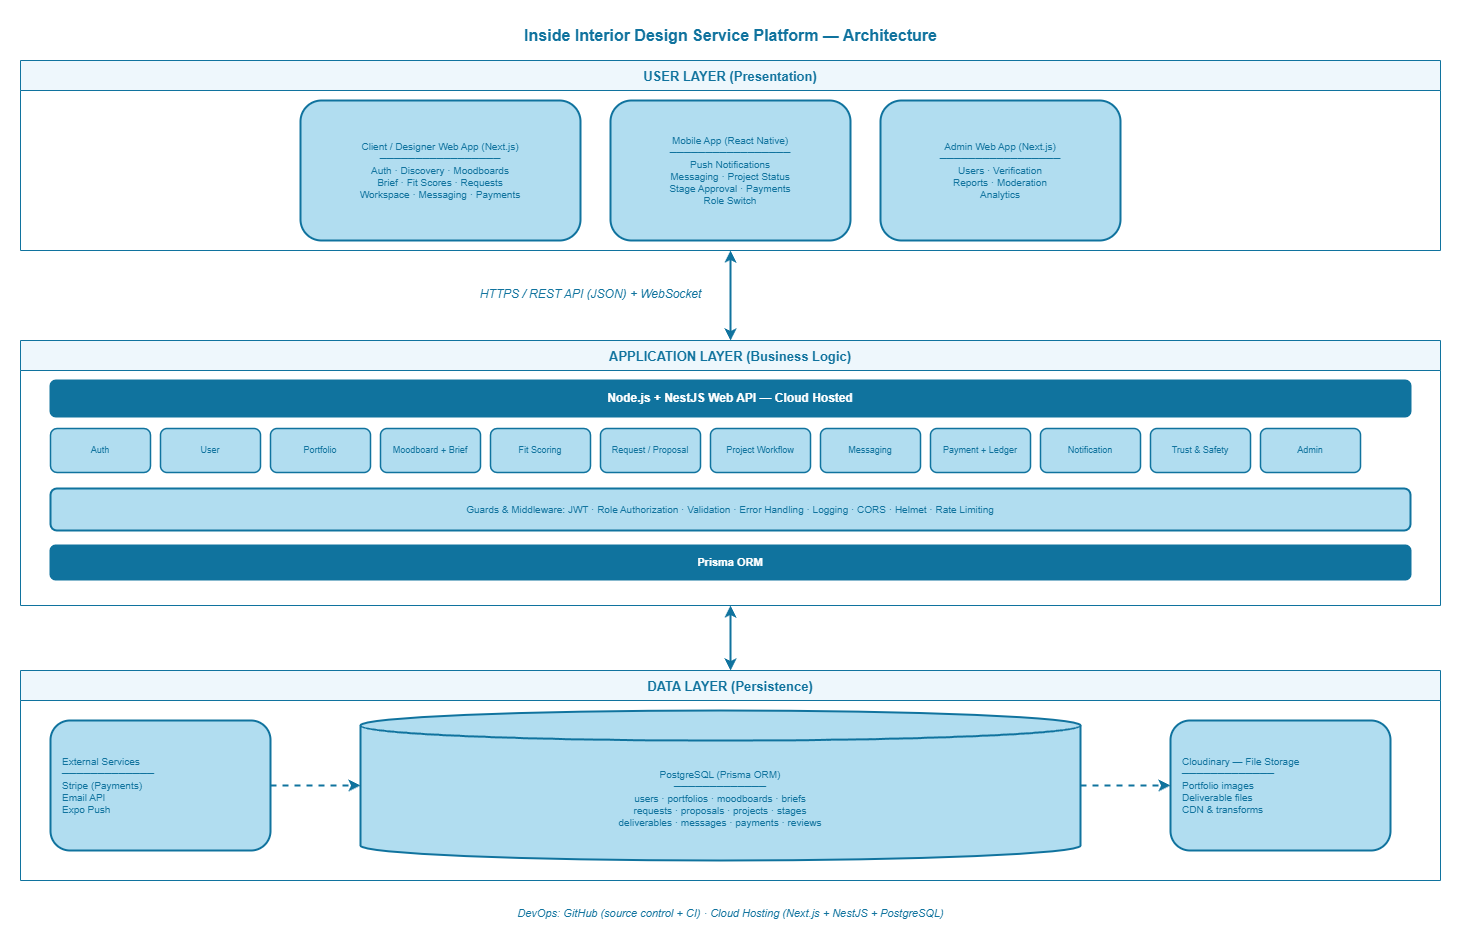

The diagram above was exported from draw.io. Its source (the exported page's mxGraphModel, read from the mxfile embedded in the PNG):
<mxGraphModel dx="1508" dy="1137" grid="1" gridSize="10" guides="1" tooltips="1" connect="1" arrows="1" fold="1" page="1" pageScale="1" pageWidth="1500" pageHeight="980" math="0" shadow="0">
  <root>
    <mxCell id="0" />
    <mxCell id="1" parent="0" />
    <mxCell id="title" parent="1" style="text;html=1;strokeColor=none;fillColor=none;align=center;verticalAlign=middle;fontSize=16;fontStyle=1;fontColor=#10739e;" value="Inside Interior Design Service Platform — Architecture" vertex="1">
      <mxGeometry height="30" width="900" x="300" y="10" as="geometry" />
    </mxCell>
    <mxCell id="userLayer" parent="1" style="swimlane;startSize=30;fillColor=#eef7fc;strokeColor=#10739e;fontStyle=1;fontSize=13;fontColor=#10739e;" value="USER LAYER (Presentation)" vertex="1">
      <mxGeometry height="190" width="1420" x="40" y="50" as="geometry" />
    </mxCell>
    <mxCell id="web" parent="userLayer" style="rounded=1;whiteSpace=wrap;html=1;fillColor=#b1ddf0;strokeColor=#10739e;strokeWidth=2;align=center;fontSize=10;fontColor=#10739e;" value="Client / Designer Web App (Next.js)&lt;br&gt;─────────────────&lt;br&gt;Auth · Discovery · Moodboards&lt;br&gt;Brief · Fit Scores · Requests&lt;br&gt;Workspace · Messaging · Payments" vertex="1">
      <mxGeometry height="140" width="280" x="280" y="40" as="geometry" />
    </mxCell>
    <mxCell id="mobile" parent="userLayer" style="rounded=1;whiteSpace=wrap;html=1;fillColor=#b1ddf0;strokeColor=#10739e;strokeWidth=2;align=center;fontSize=10;fontColor=#10739e;" value="Mobile App (React Native)&lt;br&gt;─────────────────&lt;br&gt;Push Notifications&lt;br&gt;Messaging · Project Status&lt;br&gt;Stage Approval · Payments&lt;br&gt;Role Switch" vertex="1">
      <mxGeometry height="140" width="240" x="590" y="40" as="geometry" />
    </mxCell>
    <mxCell id="admin" parent="userLayer" style="rounded=1;whiteSpace=wrap;html=1;fillColor=#b1ddf0;strokeColor=#10739e;strokeWidth=2;align=center;fontSize=10;fontColor=#10739e;" value="Admin Web App (Next.js)&lt;br&gt;─────────────────&lt;br&gt;Users · Verification&lt;br&gt;Reports · Moderation&lt;br&gt;Analytics" vertex="1">
      <mxGeometry height="140" width="240" x="860" y="40" as="geometry" />
    </mxCell>
    <mxCell id="comm" parent="1" style="text;html=1;strokeColor=none;fillColor=none;align=center;fontSize=12;fontStyle=2;fontColor=#10739e;" value="HTTPS / REST API (JSON) + WebSocket" vertex="1">
      <mxGeometry height="20" width="320" x="450" y="270" as="geometry" />
    </mxCell>
    <mxCell id="appLayer" parent="1" style="swimlane;startSize=30;fillColor=#eef7fc;strokeColor=#10739e;fontStyle=1;fontSize=13;fontColor=#10739e;" value="APPLICATION LAYER (Business Logic)" vertex="1">
      <mxGeometry height="265" width="1420" x="40" y="330" as="geometry" />
    </mxCell>
    <mxCell id="api" parent="appLayer" style="rounded=1;whiteSpace=wrap;html=1;fillColor=#10739e;strokeColor=#10739e;strokeWidth=2;fontStyle=1;fontSize=12;fontColor=#ffffff;" value="Node.js + NestJS Web API — Cloud Hosted" vertex="1">
      <mxGeometry height="36" width="1360" x="30" y="40" as="geometry" />
    </mxCell>
    <mxCell id="m1" parent="appLayer" style="rounded=1;whiteSpace=wrap;html=1;fillColor=#b1ddf0;strokeColor=#10739e;strokeWidth=1.5;fontSize=9;fontColor=#10739e;" value="Auth" vertex="1">
      <mxGeometry height="44" width="100" x="30" y="88" as="geometry" />
    </mxCell>
    <mxCell id="m2" parent="appLayer" style="rounded=1;whiteSpace=wrap;html=1;fillColor=#b1ddf0;strokeColor=#10739e;strokeWidth=1.5;fontSize=9;fontColor=#10739e;" value="User" vertex="1">
      <mxGeometry height="44" width="100" x="140" y="88" as="geometry" />
    </mxCell>
    <mxCell id="m3" parent="appLayer" style="rounded=1;whiteSpace=wrap;html=1;fillColor=#b1ddf0;strokeColor=#10739e;strokeWidth=1.5;fontSize=9;fontColor=#10739e;" value="Portfolio" vertex="1">
      <mxGeometry height="44" width="100" x="250" y="88" as="geometry" />
    </mxCell>
    <mxCell id="m4" parent="appLayer" style="rounded=1;whiteSpace=wrap;html=1;fillColor=#b1ddf0;strokeColor=#10739e;strokeWidth=1.5;fontSize=9;fontColor=#10739e;" value="Moodboard + Brief" vertex="1">
      <mxGeometry height="44" width="100" x="360" y="88" as="geometry" />
    </mxCell>
    <mxCell id="m5" parent="appLayer" style="rounded=1;whiteSpace=wrap;html=1;fillColor=#b1ddf0;strokeColor=#10739e;strokeWidth=1.5;fontSize=9;fontColor=#10739e;" value="Fit Scoring" vertex="1">
      <mxGeometry height="44" width="100" x="470" y="88" as="geometry" />
    </mxCell>
    <mxCell id="m6" parent="appLayer" style="rounded=1;whiteSpace=wrap;html=1;fillColor=#b1ddf0;strokeColor=#10739e;strokeWidth=1.5;fontSize=9;fontColor=#10739e;" value="Request / Proposal" vertex="1">
      <mxGeometry height="44" width="100" x="580" y="88" as="geometry" />
    </mxCell>
    <mxCell id="m7" parent="appLayer" style="rounded=1;whiteSpace=wrap;html=1;fillColor=#b1ddf0;strokeColor=#10739e;strokeWidth=1.5;fontSize=9;fontColor=#10739e;" value="Project Workflow" vertex="1">
      <mxGeometry height="44" width="100" x="690" y="88" as="geometry" />
    </mxCell>
    <mxCell id="m8" parent="appLayer" style="rounded=1;whiteSpace=wrap;html=1;fillColor=#b1ddf0;strokeColor=#10739e;strokeWidth=1.5;fontSize=9;fontColor=#10739e;" value="Messaging" vertex="1">
      <mxGeometry height="44" width="100" x="800" y="88" as="geometry" />
    </mxCell>
    <mxCell id="m9" parent="appLayer" style="rounded=1;whiteSpace=wrap;html=1;fillColor=#b1ddf0;strokeColor=#10739e;strokeWidth=1.5;fontSize=9;fontColor=#10739e;" value="Payment + Ledger" vertex="1">
      <mxGeometry height="44" width="100" x="910" y="88" as="geometry" />
    </mxCell>
    <mxCell id="m10" parent="appLayer" style="rounded=1;whiteSpace=wrap;html=1;fillColor=#b1ddf0;strokeColor=#10739e;strokeWidth=1.5;fontSize=9;fontColor=#10739e;" value="Notification" vertex="1">
      <mxGeometry height="44" width="100" x="1020" y="88" as="geometry" />
    </mxCell>
    <mxCell id="m11" parent="appLayer" style="rounded=1;whiteSpace=wrap;html=1;fillColor=#b1ddf0;strokeColor=#10739e;strokeWidth=1.5;fontSize=9;fontColor=#10739e;" value="Trust &amp; Safety" vertex="1">
      <mxGeometry height="44" width="100" x="1130" y="88" as="geometry" />
    </mxCell>
    <mxCell id="m12" parent="appLayer" style="rounded=1;whiteSpace=wrap;html=1;fillColor=#b1ddf0;strokeColor=#10739e;strokeWidth=1.5;fontSize=9;fontColor=#10739e;" value="Admin" vertex="1">
      <mxGeometry height="44" width="100" x="1240" y="88" as="geometry" />
    </mxCell>
    <mxCell id="mw" parent="appLayer" style="rounded=1;whiteSpace=wrap;html=1;fillColor=#b1ddf0;strokeColor=#10739e;strokeWidth=2;fontSize=10;fontColor=#10739e;" value="Guards &amp; Middleware: JWT · Role Authorization · Validation · Error Handling · Logging · CORS · Helmet · Rate Limiting" vertex="1">
      <mxGeometry height="42" width="1360" x="30" y="148" as="geometry" />
    </mxCell>
    <mxCell id="prisma" parent="appLayer" style="rounded=1;whiteSpace=wrap;html=1;fillColor=#10739e;strokeColor=#10739e;strokeWidth=2;fontSize=11;fontStyle=1;fontColor=#ffffff;" value="Prisma ORM" vertex="1">
      <mxGeometry height="34" width="1360" x="30" y="205" as="geometry" />
    </mxCell>
    <mxCell id="dataLayer" parent="1" style="swimlane;startSize=30;fillColor=#eef7fc;strokeColor=#10739e;fontStyle=1;fontSize=13;fontColor=#10739e;" value="DATA LAYER (Persistence)" vertex="1">
      <mxGeometry height="210" width="1420" x="40" y="660" as="geometry" />
    </mxCell>
    <mxCell id="ext" parent="dataLayer" style="rounded=1;whiteSpace=wrap;html=1;fillColor=#b1ddf0;strokeColor=#10739e;strokeWidth=2;align=left;spacingLeft=10;fontSize=10;fontColor=#10739e;" value="External Services&lt;br&gt;─────────────&lt;br&gt;Stripe (Payments)&lt;br&gt;Email API&lt;br&gt;Expo Push" vertex="1">
      <mxGeometry height="130" width="220" x="30" y="50" as="geometry" />
    </mxCell>
    <mxCell id="db" parent="dataLayer" style="shape=cylinder3;whiteSpace=wrap;html=1;boundedLbl=1;backgroundOutline=1;size=15;fillColor=#b1ddf0;strokeColor=#10739e;strokeWidth=2;align=center;fontSize=10;fontColor=#10739e;" value="PostgreSQL (Prisma ORM)&lt;br&gt;─────────────&lt;br&gt;users · portfolios · moodboards · briefs&lt;br&gt;requests · proposals · projects · stages&lt;br&gt;deliverables · messages · payments · reviews" vertex="1">
      <mxGeometry height="150" width="720" x="340" y="40" as="geometry" />
    </mxCell>
    <mxCell id="s3" parent="dataLayer" style="rounded=1;whiteSpace=wrap;html=1;fillColor=#b1ddf0;strokeColor=#10739e;strokeWidth=2;align=left;spacingLeft=10;fontSize=10;fontColor=#10739e;" value="Cloudinary — File Storage&lt;br&gt;─────────────&lt;br&gt;Portfolio images&lt;br&gt;Deliverable files&lt;br&gt;CDN &amp; transforms" vertex="1">
      <mxGeometry height="130" width="220" x="1150" y="50" as="geometry" />
    </mxCell>
    <mxCell id="devops" parent="1" style="text;html=1;strokeColor=none;fillColor=none;align=center;fontSize=11;fontStyle=2;fontColor=#10739e;" value="DevOps: GitHub (source control + CI) · Cloud Hosting (Next.js + NestJS + PostgreSQL)" vertex="1">
      <mxGeometry height="20" width="900" x="300" y="890" as="geometry" />
    </mxCell>
    <mxCell id="e1" edge="1" parent="1" source="ext" style="edgeStyle=orthogonalEdgeStyle;rounded=0;orthogonalLoop=1;jettySize=auto;html=1;strokeColor=#10739e;strokeWidth=2;dashed=1;" target="db">
      <mxGeometry relative="1" as="geometry" />
    </mxCell>
    <mxCell id="e2" edge="1" parent="1" source="db" style="edgeStyle=orthogonalEdgeStyle;rounded=0;orthogonalLoop=1;jettySize=auto;html=1;strokeColor=#10739e;strokeWidth=2;dashed=1;" target="s3">
      <mxGeometry relative="1" as="geometry" />
    </mxCell>
    <mxCell id="e3" edge="1" parent="1" source="userLayer" style="edgeStyle=orthogonalEdgeStyle;rounded=0;orthogonalLoop=1;jettySize=auto;html=1;strokeColor=#10739e;strokeWidth=2;endArrow=classic;startArrow=classic;" target="appLayer">
      <mxGeometry relative="1" as="geometry" />
    </mxCell>
    <mxCell id="e4" edge="1" parent="1" source="appLayer" style="edgeStyle=orthogonalEdgeStyle;rounded=0;orthogonalLoop=1;jettySize=auto;html=1;strokeColor=#10739e;strokeWidth=2;endArrow=classic;startArrow=classic;" target="dataLayer">
      <mxGeometry relative="1" as="geometry" />
    </mxCell>
  </root>
</mxGraphModel>